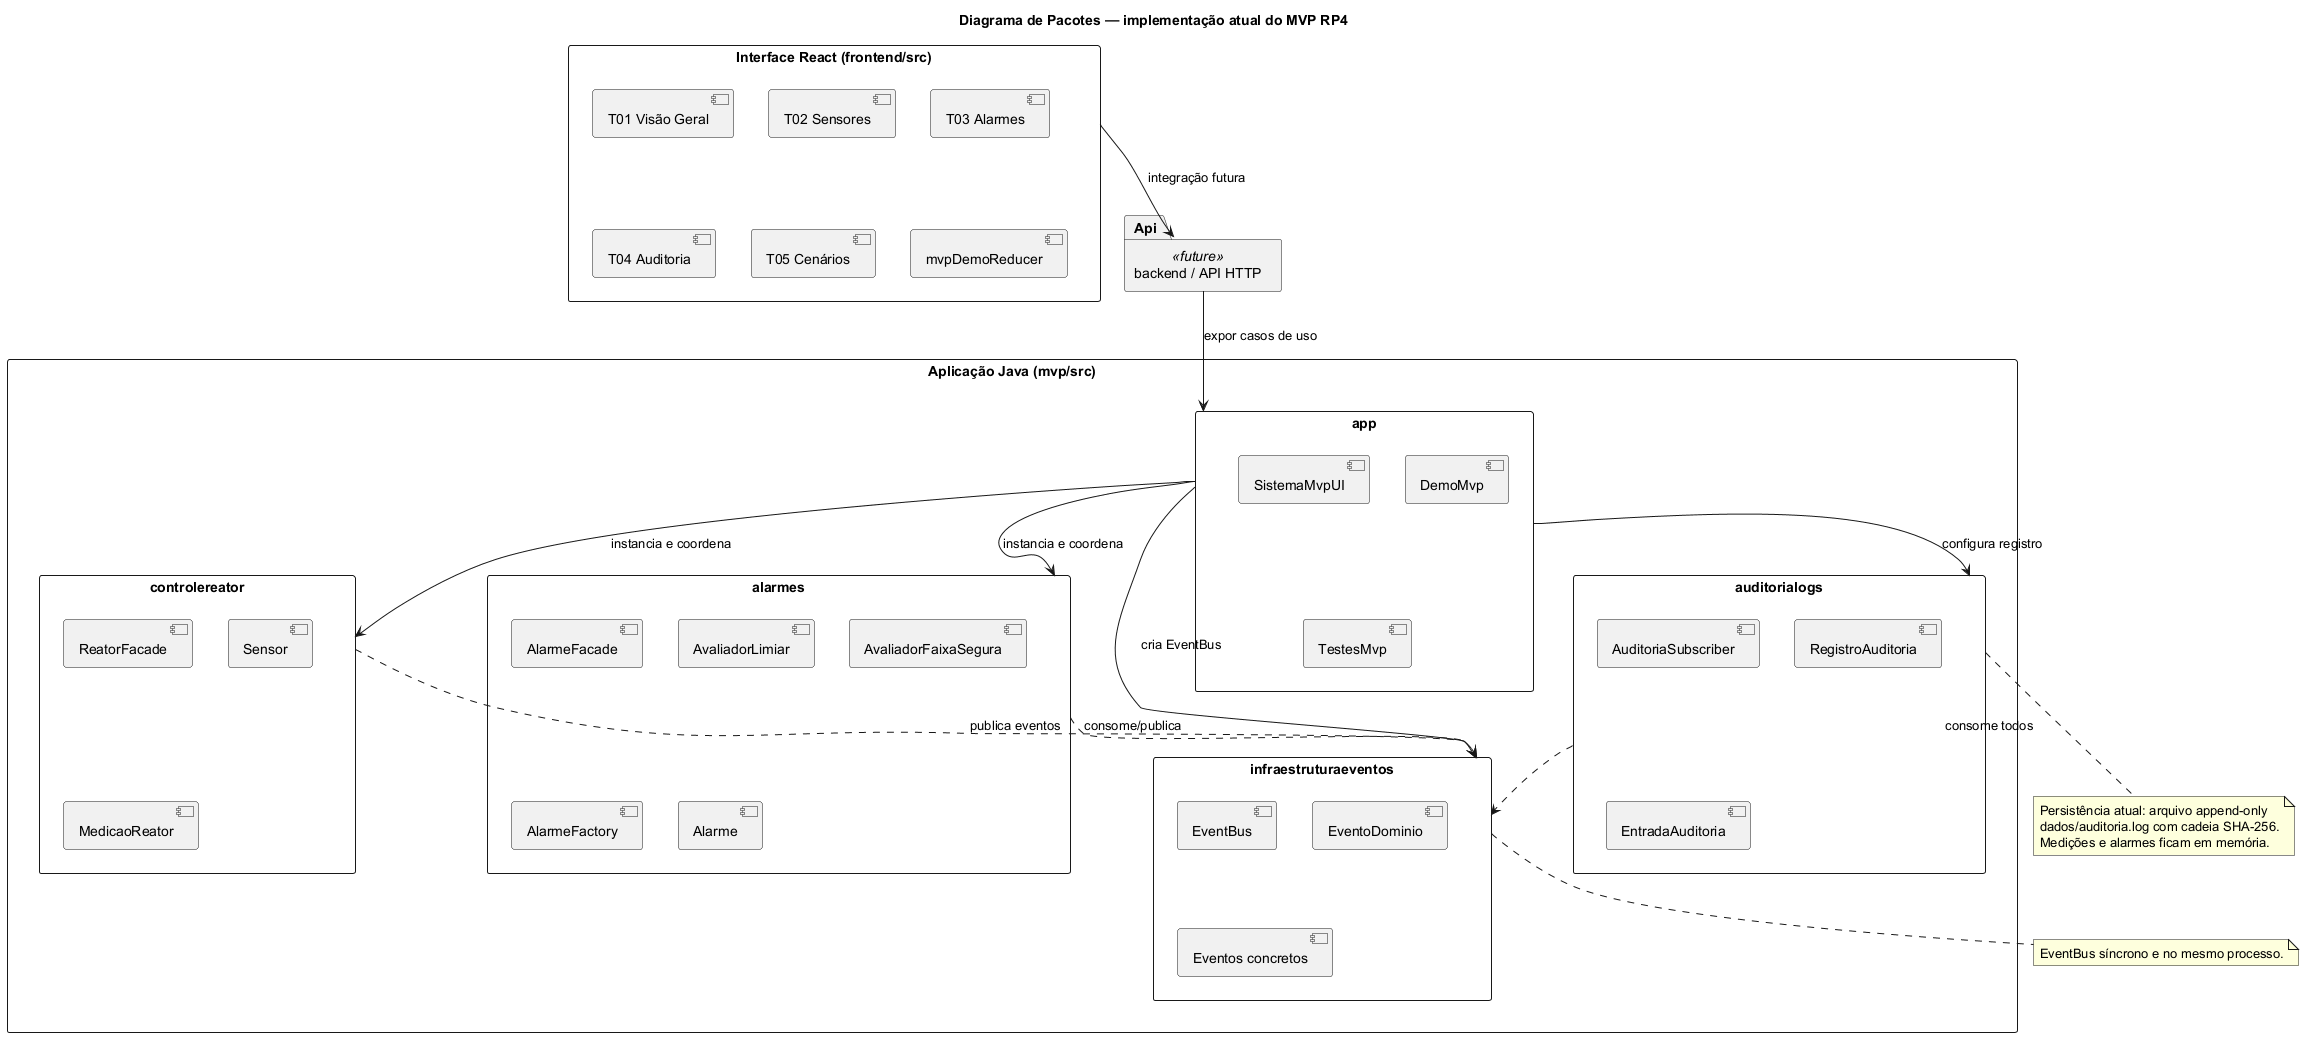

The diagram above was rendered by PlantUML. Its source (embedded in the PNG):
@startuml pacotes-mvp-usina
title Diagrama de Pacotes — implementação atual do MVP RP4
skinparam packageStyle rectangle
skinparam shadowing false

package "Aplicação Java (mvp/src)" {
  package "app" as App {
    [DemoMvp]
    [SistemaMvpUI]
    [TestesMvp]
  }

  package "controlereator" as ControleReator {
    [ReatorFacade]
    [Sensor]
    [MedicaoReator]
  }

  package "alarmes" as Alarmes {
    [AlarmeFacade]
    [AvaliadorLimiar]
    [AvaliadorFaixaSegura]
    [AlarmeFactory]
    [Alarme]
  }

  package "infraestruturaeventos" as InfraEventos {
    [EventBus]
    [EventoDominio]
    [Eventos concretos]
  }

  package "auditorialogs" as Auditoria {
    [AuditoriaSubscriber]
    [RegistroAuditoria]
    [EntradaAuditoria]
  }
}

package "Interface React (frontend/src)" as Frontend {
  [T01 Visão Geral]
  [T02 Sensores]
  [T03 Alarmes]
  [T04 Auditoria]
  [T05 Cenários]
  [mvpDemoReducer]
}

package "backend / API HTTP" <<future>> as Api

App --> ControleReator : instancia e coordena
App --> Alarmes : instancia e coordena
App --> InfraEventos : cria EventBus
App --> Auditoria : configura registro
ControleReator ..> InfraEventos : publica eventos
Alarmes ..> InfraEventos : consome/publica
Auditoria ..> InfraEventos : consome todos
Frontend --> Api : integração futura
Api --> App : expor casos de uso

note bottom of Auditoria
  Persistência atual: arquivo append-only
  dados/auditoria.log com cadeia SHA-256.
  Medições e alarmes ficam em memória.
end note

note bottom of InfraEventos
  EventBus síncrono e no mesmo processo.
end note

@enduml